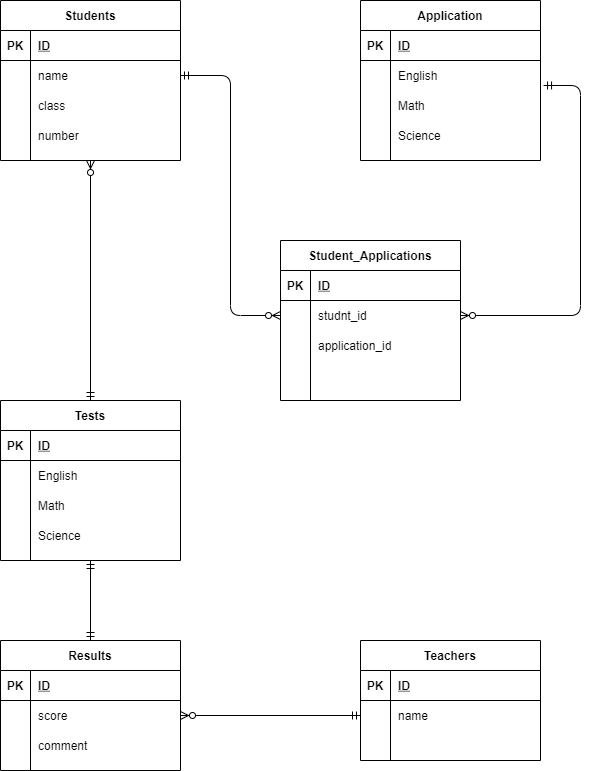

The diagram above was exported from draw.io. Its source (the exported page's mxGraphModel, read from the mxfile embedded in the PNG):
<mxGraphModel dx="828" dy="478" grid="1" gridSize="10" guides="1" tooltips="1" connect="1" arrows="1" fold="1" page="1" pageScale="1" pageWidth="827" pageHeight="1169" math="0" shadow="0">
  <root>
    <mxCell id="0" />
    <mxCell id="1" parent="0" />
    <mxCell id="109" style="edgeStyle=orthogonalEdgeStyle;html=1;exitX=0.5;exitY=1;exitDx=0;exitDy=0;entryX=0.5;entryY=0;entryDx=0;entryDy=0;startArrow=ERzeroToMany;startFill=1;endArrow=ERmandOne;endFill=0;" edge="1" parent="1" source="2" target="28">
      <mxGeometry relative="1" as="geometry" />
    </mxCell>
    <mxCell id="2" value="Students" style="shape=table;startSize=30;container=1;collapsible=1;childLayout=tableLayout;fixedRows=1;rowLines=0;fontStyle=1;align=center;resizeLast=1;" vertex="1" parent="1">
      <mxGeometry x="80" y="40" width="180" height="160" as="geometry" />
    </mxCell>
    <mxCell id="3" value="" style="shape=partialRectangle;collapsible=0;dropTarget=0;pointerEvents=0;fillColor=none;top=0;left=0;bottom=1;right=0;points=[[0,0.5],[1,0.5]];portConstraint=eastwest;" vertex="1" parent="2">
      <mxGeometry y="30" width="180" height="30" as="geometry" />
    </mxCell>
    <mxCell id="4" value="PK" style="shape=partialRectangle;connectable=0;fillColor=none;top=0;left=0;bottom=0;right=0;fontStyle=1;overflow=hidden;" vertex="1" parent="3">
      <mxGeometry width="30" height="30" as="geometry" />
    </mxCell>
    <mxCell id="5" value="ID" style="shape=partialRectangle;connectable=0;fillColor=none;top=0;left=0;bottom=0;right=0;align=left;spacingLeft=6;fontStyle=5;overflow=hidden;" vertex="1" parent="3">
      <mxGeometry x="30" width="150" height="30" as="geometry" />
    </mxCell>
    <mxCell id="6" value="" style="shape=partialRectangle;collapsible=0;dropTarget=0;pointerEvents=0;fillColor=none;top=0;left=0;bottom=0;right=0;points=[[0,0.5],[1,0.5]];portConstraint=eastwest;" vertex="1" parent="2">
      <mxGeometry y="60" width="180" height="30" as="geometry" />
    </mxCell>
    <mxCell id="7" value="" style="shape=partialRectangle;connectable=0;fillColor=none;top=0;left=0;bottom=0;right=0;editable=1;overflow=hidden;" vertex="1" parent="6">
      <mxGeometry width="30" height="30" as="geometry" />
    </mxCell>
    <mxCell id="8" value="name" style="shape=partialRectangle;connectable=0;fillColor=none;top=0;left=0;bottom=0;right=0;align=left;spacingLeft=6;overflow=hidden;" vertex="1" parent="6">
      <mxGeometry x="30" width="150" height="30" as="geometry" />
    </mxCell>
    <mxCell id="9" value="" style="shape=partialRectangle;collapsible=0;dropTarget=0;pointerEvents=0;fillColor=none;top=0;left=0;bottom=0;right=0;points=[[0,0.5],[1,0.5]];portConstraint=eastwest;" vertex="1" parent="2">
      <mxGeometry y="90" width="180" height="30" as="geometry" />
    </mxCell>
    <mxCell id="10" value="" style="shape=partialRectangle;connectable=0;fillColor=none;top=0;left=0;bottom=0;right=0;editable=1;overflow=hidden;" vertex="1" parent="9">
      <mxGeometry width="30" height="30" as="geometry" />
    </mxCell>
    <mxCell id="11" value="class" style="shape=partialRectangle;connectable=0;fillColor=none;top=0;left=0;bottom=0;right=0;align=left;spacingLeft=6;overflow=hidden;" vertex="1" parent="9">
      <mxGeometry x="30" width="150" height="30" as="geometry" />
    </mxCell>
    <mxCell id="12" value="" style="shape=partialRectangle;collapsible=0;dropTarget=0;pointerEvents=0;fillColor=none;top=0;left=0;bottom=0;right=0;points=[[0,0.5],[1,0.5]];portConstraint=eastwest;" vertex="1" parent="2">
      <mxGeometry y="120" width="180" height="30" as="geometry" />
    </mxCell>
    <mxCell id="13" value="" style="shape=partialRectangle;connectable=0;fillColor=none;top=0;left=0;bottom=0;right=0;editable=1;overflow=hidden;" vertex="1" parent="12">
      <mxGeometry width="30" height="30" as="geometry" />
    </mxCell>
    <mxCell id="14" value="number" style="shape=partialRectangle;connectable=0;fillColor=none;top=0;left=0;bottom=0;right=0;align=left;spacingLeft=6;overflow=hidden;" vertex="1" parent="12">
      <mxGeometry x="30" width="150" height="30" as="geometry" />
    </mxCell>
    <mxCell id="107" style="html=1;exitX=1.017;exitY=-0.167;exitDx=0;exitDy=0;exitPerimeter=0;entryX=1;entryY=0.5;entryDx=0;entryDy=0;edgeStyle=elbowEdgeStyle;startArrow=ERmandOne;startFill=0;endArrow=ERzeroToMany;endFill=1;" edge="1" parent="1" source="22" target="97">
      <mxGeometry relative="1" as="geometry">
        <mxPoint x="690" y="400" as="targetPoint" />
        <Array as="points">
          <mxPoint x="660" y="240" />
        </Array>
      </mxGeometry>
    </mxCell>
    <mxCell id="15" value="Application" style="shape=table;startSize=30;container=1;collapsible=1;childLayout=tableLayout;fixedRows=1;rowLines=0;fontStyle=1;align=center;resizeLast=1;" vertex="1" parent="1">
      <mxGeometry x="440" y="40" width="180" height="160" as="geometry" />
    </mxCell>
    <mxCell id="16" value="" style="shape=partialRectangle;collapsible=0;dropTarget=0;pointerEvents=0;fillColor=none;top=0;left=0;bottom=1;right=0;points=[[0,0.5],[1,0.5]];portConstraint=eastwest;" vertex="1" parent="15">
      <mxGeometry y="30" width="180" height="30" as="geometry" />
    </mxCell>
    <mxCell id="17" value="PK" style="shape=partialRectangle;connectable=0;fillColor=none;top=0;left=0;bottom=0;right=0;fontStyle=1;overflow=hidden;" vertex="1" parent="16">
      <mxGeometry width="30" height="30" as="geometry" />
    </mxCell>
    <mxCell id="18" value="ID" style="shape=partialRectangle;connectable=0;fillColor=none;top=0;left=0;bottom=0;right=0;align=left;spacingLeft=6;fontStyle=5;overflow=hidden;" vertex="1" parent="16">
      <mxGeometry x="30" width="150" height="30" as="geometry" />
    </mxCell>
    <mxCell id="19" value="" style="shape=partialRectangle;collapsible=0;dropTarget=0;pointerEvents=0;fillColor=none;top=0;left=0;bottom=0;right=0;points=[[0,0.5],[1,0.5]];portConstraint=eastwest;" vertex="1" parent="15">
      <mxGeometry y="60" width="180" height="30" as="geometry" />
    </mxCell>
    <mxCell id="20" value="" style="shape=partialRectangle;connectable=0;fillColor=none;top=0;left=0;bottom=0;right=0;editable=1;overflow=hidden;" vertex="1" parent="19">
      <mxGeometry width="30" height="30" as="geometry" />
    </mxCell>
    <mxCell id="21" value="English" style="shape=partialRectangle;connectable=0;fillColor=none;top=0;left=0;bottom=0;right=0;align=left;spacingLeft=6;overflow=hidden;" vertex="1" parent="19">
      <mxGeometry x="30" width="150" height="30" as="geometry" />
    </mxCell>
    <mxCell id="22" value="" style="shape=partialRectangle;collapsible=0;dropTarget=0;pointerEvents=0;fillColor=none;top=0;left=0;bottom=0;right=0;points=[[0,0.5],[1,0.5]];portConstraint=eastwest;" vertex="1" parent="15">
      <mxGeometry y="90" width="180" height="30" as="geometry" />
    </mxCell>
    <mxCell id="23" value="" style="shape=partialRectangle;connectable=0;fillColor=none;top=0;left=0;bottom=0;right=0;editable=1;overflow=hidden;" vertex="1" parent="22">
      <mxGeometry width="30" height="30" as="geometry" />
    </mxCell>
    <mxCell id="24" value="Math" style="shape=partialRectangle;connectable=0;fillColor=none;top=0;left=0;bottom=0;right=0;align=left;spacingLeft=6;overflow=hidden;" vertex="1" parent="22">
      <mxGeometry x="30" width="150" height="30" as="geometry" />
    </mxCell>
    <mxCell id="25" value="" style="shape=partialRectangle;collapsible=0;dropTarget=0;pointerEvents=0;fillColor=none;top=0;left=0;bottom=0;right=0;points=[[0,0.5],[1,0.5]];portConstraint=eastwest;" vertex="1" parent="15">
      <mxGeometry y="120" width="180" height="30" as="geometry" />
    </mxCell>
    <mxCell id="26" value="" style="shape=partialRectangle;connectable=0;fillColor=none;top=0;left=0;bottom=0;right=0;editable=1;overflow=hidden;" vertex="1" parent="25">
      <mxGeometry width="30" height="30" as="geometry" />
    </mxCell>
    <mxCell id="27" value="Science" style="shape=partialRectangle;connectable=0;fillColor=none;top=0;left=0;bottom=0;right=0;align=left;spacingLeft=6;overflow=hidden;" vertex="1" parent="25">
      <mxGeometry x="30" width="150" height="30" as="geometry" />
    </mxCell>
    <mxCell id="110" value="" style="edgeStyle=orthogonalEdgeStyle;html=1;exitX=0.5;exitY=1;exitDx=0;exitDy=0;entryX=0.5;entryY=0;entryDx=0;entryDy=0;startArrow=ERmandOne;startFill=0;endArrow=ERmandOne;endFill=0;" edge="1" parent="1" source="28" target="80">
      <mxGeometry relative="1" as="geometry">
        <mxPoint x="270" y="720" as="targetPoint" />
      </mxGeometry>
    </mxCell>
    <mxCell id="28" value="Tests" style="shape=table;startSize=30;container=1;collapsible=1;childLayout=tableLayout;fixedRows=1;rowLines=0;fontStyle=1;align=center;resizeLast=1;" vertex="1" parent="1">
      <mxGeometry x="80" y="440" width="180" height="160" as="geometry" />
    </mxCell>
    <mxCell id="29" value="" style="shape=partialRectangle;collapsible=0;dropTarget=0;pointerEvents=0;fillColor=none;top=0;left=0;bottom=1;right=0;points=[[0,0.5],[1,0.5]];portConstraint=eastwest;" vertex="1" parent="28">
      <mxGeometry y="30" width="180" height="30" as="geometry" />
    </mxCell>
    <mxCell id="30" value="PK" style="shape=partialRectangle;connectable=0;fillColor=none;top=0;left=0;bottom=0;right=0;fontStyle=1;overflow=hidden;" vertex="1" parent="29">
      <mxGeometry width="30" height="30" as="geometry" />
    </mxCell>
    <mxCell id="31" value="ID" style="shape=partialRectangle;connectable=0;fillColor=none;top=0;left=0;bottom=0;right=0;align=left;spacingLeft=6;fontStyle=5;overflow=hidden;" vertex="1" parent="29">
      <mxGeometry x="30" width="150" height="30" as="geometry" />
    </mxCell>
    <mxCell id="32" value="" style="shape=partialRectangle;collapsible=0;dropTarget=0;pointerEvents=0;fillColor=none;top=0;left=0;bottom=0;right=0;points=[[0,0.5],[1,0.5]];portConstraint=eastwest;" vertex="1" parent="28">
      <mxGeometry y="60" width="180" height="30" as="geometry" />
    </mxCell>
    <mxCell id="33" value="" style="shape=partialRectangle;connectable=0;fillColor=none;top=0;left=0;bottom=0;right=0;editable=1;overflow=hidden;" vertex="1" parent="32">
      <mxGeometry width="30" height="30" as="geometry" />
    </mxCell>
    <mxCell id="34" value="English" style="shape=partialRectangle;connectable=0;fillColor=none;top=0;left=0;bottom=0;right=0;align=left;spacingLeft=6;overflow=hidden;" vertex="1" parent="32">
      <mxGeometry x="30" width="150" height="30" as="geometry" />
    </mxCell>
    <mxCell id="35" value="" style="shape=partialRectangle;collapsible=0;dropTarget=0;pointerEvents=0;fillColor=none;top=0;left=0;bottom=0;right=0;points=[[0,0.5],[1,0.5]];portConstraint=eastwest;" vertex="1" parent="28">
      <mxGeometry y="90" width="180" height="30" as="geometry" />
    </mxCell>
    <mxCell id="36" value="" style="shape=partialRectangle;connectable=0;fillColor=none;top=0;left=0;bottom=0;right=0;editable=1;overflow=hidden;" vertex="1" parent="35">
      <mxGeometry width="30" height="30" as="geometry" />
    </mxCell>
    <mxCell id="37" value="Math" style="shape=partialRectangle;connectable=0;fillColor=none;top=0;left=0;bottom=0;right=0;align=left;spacingLeft=6;overflow=hidden;" vertex="1" parent="35">
      <mxGeometry x="30" width="150" height="30" as="geometry" />
    </mxCell>
    <mxCell id="38" value="" style="shape=partialRectangle;collapsible=0;dropTarget=0;pointerEvents=0;fillColor=none;top=0;left=0;bottom=0;right=0;points=[[0,0.5],[1,0.5]];portConstraint=eastwest;" vertex="1" parent="28">
      <mxGeometry y="120" width="180" height="30" as="geometry" />
    </mxCell>
    <mxCell id="39" value="" style="shape=partialRectangle;connectable=0;fillColor=none;top=0;left=0;bottom=0;right=0;editable=1;overflow=hidden;" vertex="1" parent="38">
      <mxGeometry width="30" height="30" as="geometry" />
    </mxCell>
    <mxCell id="40" value="Science" style="shape=partialRectangle;connectable=0;fillColor=none;top=0;left=0;bottom=0;right=0;align=left;spacingLeft=6;overflow=hidden;" vertex="1" parent="38">
      <mxGeometry x="30" width="150" height="30" as="geometry" />
    </mxCell>
    <mxCell id="41" value="Teachers" style="shape=table;startSize=30;container=1;collapsible=1;childLayout=tableLayout;fixedRows=1;rowLines=0;fontStyle=1;align=center;resizeLast=1;" vertex="1" parent="1">
      <mxGeometry x="440" y="680" width="180" height="120" as="geometry" />
    </mxCell>
    <mxCell id="42" value="" style="shape=partialRectangle;collapsible=0;dropTarget=0;pointerEvents=0;fillColor=none;top=0;left=0;bottom=1;right=0;points=[[0,0.5],[1,0.5]];portConstraint=eastwest;" vertex="1" parent="41">
      <mxGeometry y="30" width="180" height="30" as="geometry" />
    </mxCell>
    <mxCell id="43" value="PK" style="shape=partialRectangle;connectable=0;fillColor=none;top=0;left=0;bottom=0;right=0;fontStyle=1;overflow=hidden;" vertex="1" parent="42">
      <mxGeometry width="30" height="30" as="geometry" />
    </mxCell>
    <mxCell id="44" value="ID" style="shape=partialRectangle;connectable=0;fillColor=none;top=0;left=0;bottom=0;right=0;align=left;spacingLeft=6;fontStyle=5;overflow=hidden;" vertex="1" parent="42">
      <mxGeometry x="30" width="150" height="30" as="geometry" />
    </mxCell>
    <mxCell id="45" value="" style="shape=partialRectangle;collapsible=0;dropTarget=0;pointerEvents=0;fillColor=none;top=0;left=0;bottom=0;right=0;points=[[0,0.5],[1,0.5]];portConstraint=eastwest;" vertex="1" parent="41">
      <mxGeometry y="60" width="180" height="30" as="geometry" />
    </mxCell>
    <mxCell id="46" value="" style="shape=partialRectangle;connectable=0;fillColor=none;top=0;left=0;bottom=0;right=0;editable=1;overflow=hidden;" vertex="1" parent="45">
      <mxGeometry width="30" height="30" as="geometry" />
    </mxCell>
    <mxCell id="47" value="name" style="shape=partialRectangle;connectable=0;fillColor=none;top=0;left=0;bottom=0;right=0;align=left;spacingLeft=6;overflow=hidden;" vertex="1" parent="45">
      <mxGeometry x="30" width="150" height="30" as="geometry" />
    </mxCell>
    <mxCell id="80" value="Results" style="shape=table;startSize=30;container=1;collapsible=1;childLayout=tableLayout;fixedRows=1;rowLines=0;fontStyle=1;align=center;resizeLast=1;" vertex="1" parent="1">
      <mxGeometry x="80" y="680" width="180" height="130" as="geometry" />
    </mxCell>
    <mxCell id="81" value="" style="shape=partialRectangle;collapsible=0;dropTarget=0;pointerEvents=0;fillColor=none;top=0;left=0;bottom=1;right=0;points=[[0,0.5],[1,0.5]];portConstraint=eastwest;" vertex="1" parent="80">
      <mxGeometry y="30" width="180" height="30" as="geometry" />
    </mxCell>
    <mxCell id="82" value="PK" style="shape=partialRectangle;connectable=0;fillColor=none;top=0;left=0;bottom=0;right=0;fontStyle=1;overflow=hidden;" vertex="1" parent="81">
      <mxGeometry width="30" height="30" as="geometry" />
    </mxCell>
    <mxCell id="83" value="ID" style="shape=partialRectangle;connectable=0;fillColor=none;top=0;left=0;bottom=0;right=0;align=left;spacingLeft=6;fontStyle=5;overflow=hidden;" vertex="1" parent="81">
      <mxGeometry x="30" width="150" height="30" as="geometry" />
    </mxCell>
    <mxCell id="84" value="" style="shape=partialRectangle;collapsible=0;dropTarget=0;pointerEvents=0;fillColor=none;top=0;left=0;bottom=0;right=0;points=[[0,0.5],[1,0.5]];portConstraint=eastwest;" vertex="1" parent="80">
      <mxGeometry y="60" width="180" height="30" as="geometry" />
    </mxCell>
    <mxCell id="85" value="" style="shape=partialRectangle;connectable=0;fillColor=none;top=0;left=0;bottom=0;right=0;editable=1;overflow=hidden;" vertex="1" parent="84">
      <mxGeometry width="30" height="30" as="geometry" />
    </mxCell>
    <mxCell id="86" value="score" style="shape=partialRectangle;connectable=0;fillColor=none;top=0;left=0;bottom=0;right=0;align=left;spacingLeft=6;overflow=hidden;" vertex="1" parent="84">
      <mxGeometry x="30" width="150" height="30" as="geometry" />
    </mxCell>
    <mxCell id="87" value="" style="shape=partialRectangle;collapsible=0;dropTarget=0;pointerEvents=0;fillColor=none;top=0;left=0;bottom=0;right=0;points=[[0,0.5],[1,0.5]];portConstraint=eastwest;" vertex="1" parent="80">
      <mxGeometry y="90" width="180" height="30" as="geometry" />
    </mxCell>
    <mxCell id="88" value="" style="shape=partialRectangle;connectable=0;fillColor=none;top=0;left=0;bottom=0;right=0;editable=1;overflow=hidden;" vertex="1" parent="87">
      <mxGeometry width="30" height="30" as="geometry" />
    </mxCell>
    <mxCell id="89" value="comment" style="shape=partialRectangle;connectable=0;fillColor=none;top=0;left=0;bottom=0;right=0;align=left;spacingLeft=6;overflow=hidden;" vertex="1" parent="87">
      <mxGeometry x="30" width="150" height="30" as="geometry" />
    </mxCell>
    <mxCell id="93" value="Student_Applications" style="shape=table;startSize=30;container=1;collapsible=1;childLayout=tableLayout;fixedRows=1;rowLines=0;fontStyle=1;align=center;resizeLast=1;" vertex="1" parent="1">
      <mxGeometry x="360" y="280" width="180" height="160" as="geometry" />
    </mxCell>
    <mxCell id="94" value="" style="shape=partialRectangle;collapsible=0;dropTarget=0;pointerEvents=0;fillColor=none;top=0;left=0;bottom=1;right=0;points=[[0,0.5],[1,0.5]];portConstraint=eastwest;" vertex="1" parent="93">
      <mxGeometry y="30" width="180" height="30" as="geometry" />
    </mxCell>
    <mxCell id="95" value="PK" style="shape=partialRectangle;connectable=0;fillColor=none;top=0;left=0;bottom=0;right=0;fontStyle=1;overflow=hidden;" vertex="1" parent="94">
      <mxGeometry width="30" height="30" as="geometry" />
    </mxCell>
    <mxCell id="96" value="ID" style="shape=partialRectangle;connectable=0;fillColor=none;top=0;left=0;bottom=0;right=0;align=left;spacingLeft=6;fontStyle=5;overflow=hidden;" vertex="1" parent="94">
      <mxGeometry x="30" width="150" height="30" as="geometry" />
    </mxCell>
    <mxCell id="97" value="" style="shape=partialRectangle;collapsible=0;dropTarget=0;pointerEvents=0;fillColor=none;top=0;left=0;bottom=0;right=0;points=[[0,0.5],[1,0.5]];portConstraint=eastwest;" vertex="1" parent="93">
      <mxGeometry y="60" width="180" height="30" as="geometry" />
    </mxCell>
    <mxCell id="98" value="" style="shape=partialRectangle;connectable=0;fillColor=none;top=0;left=0;bottom=0;right=0;editable=1;overflow=hidden;" vertex="1" parent="97">
      <mxGeometry width="30" height="30" as="geometry" />
    </mxCell>
    <mxCell id="99" value="studnt_id" style="shape=partialRectangle;connectable=0;fillColor=none;top=0;left=0;bottom=0;right=0;align=left;spacingLeft=6;overflow=hidden;" vertex="1" parent="97">
      <mxGeometry x="30" width="150" height="30" as="geometry" />
    </mxCell>
    <mxCell id="100" value="" style="shape=partialRectangle;collapsible=0;dropTarget=0;pointerEvents=0;fillColor=none;top=0;left=0;bottom=0;right=0;points=[[0,0.5],[1,0.5]];portConstraint=eastwest;" vertex="1" parent="93">
      <mxGeometry y="90" width="180" height="30" as="geometry" />
    </mxCell>
    <mxCell id="101" value="" style="shape=partialRectangle;connectable=0;fillColor=none;top=0;left=0;bottom=0;right=0;editable=1;overflow=hidden;" vertex="1" parent="100">
      <mxGeometry width="30" height="30" as="geometry" />
    </mxCell>
    <mxCell id="102" value="application_id" style="shape=partialRectangle;connectable=0;fillColor=none;top=0;left=0;bottom=0;right=0;align=left;spacingLeft=6;overflow=hidden;" vertex="1" parent="100">
      <mxGeometry x="30" width="150" height="30" as="geometry" />
    </mxCell>
    <mxCell id="108" style="edgeStyle=elbowEdgeStyle;html=1;exitX=1;exitY=0.5;exitDx=0;exitDy=0;startArrow=ERmandOne;startFill=0;endArrow=ERzeroToMany;endFill=1;" edge="1" parent="1" source="6" target="97">
      <mxGeometry relative="1" as="geometry" />
    </mxCell>
    <mxCell id="115" style="edgeStyle=orthogonalEdgeStyle;html=1;exitX=0;exitY=0.5;exitDx=0;exitDy=0;entryX=1;entryY=0.5;entryDx=0;entryDy=0;startArrow=ERmandOne;startFill=0;endArrow=ERzeroToMany;endFill=1;" edge="1" parent="1" source="45" target="84">
      <mxGeometry relative="1" as="geometry">
        <mxPoint x="260" y="995" as="targetPoint" />
      </mxGeometry>
    </mxCell>
  </root>
</mxGraphModel>